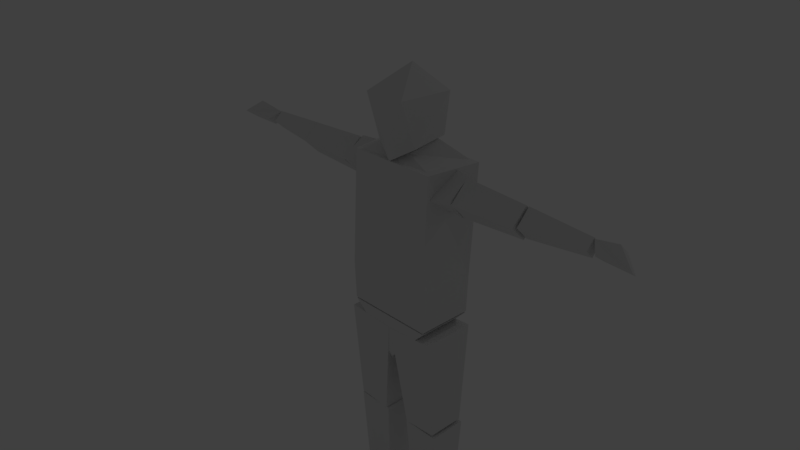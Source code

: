 # Source: main_base.blend  (saved by Blender 2.79.0; exported with 4.5.12 LTS)
import bpy
from mathutils import Matrix  # noqa: F401  (used for matrix-valued properties, if any)

bpy.ops.wm.read_factory_settings(use_empty=True)
scene = bpy.context.scene
scene.name = 'Scene'

# ---- collections
col_collection_1 = bpy.data.collections.new('Collection 1'); scene.collection.children.link(col_collection_1)

# ---- world
world_world = bpy.data.worlds.new('World'); scene.world = world_world
world_world.color = (0.05088, 0.05088, 0.05088)
world_world.use_sun_shadow = False
world_world.sun_shadow_jitter_overblur = 0.0
world_world.cycles.sampling_method = 'MANUAL'

# ---- cameras
cam_camera = bpy.data.cameras.new('Camera')
cam_camera.clip_end = 100.0
cam_camera.lens = 35.0
cam_camera.sensor_width = 32.0
cam_camera.sensor_height = 18.0
cam_camera.ortho_scale = 7.314
cam_camera.dof.focus_distance = 0.0
cam_camera.dof.aperture_fstop = 128.0

# ---- lights
light_lamp = bpy.data.lights.new('Lamp', 'POINT')
light_lamp.transmission_factor = 0.0
light_lamp.cutoff_distance = 30.0
light_lamp.energy = 100.0
light_lamp.shadow_buffer_clip_start = 1.001
light_lamp.shadow_soft_size = 0.1
light_lamp.shadow_maximum_resolution = 0.006
light_lamp.use_absolute_resolution = True

# ---- meshes
me_cube_005 = bpy.data.meshes.new('Cube.005')
me_cube_005.from_pydata([(-0.8255, -0.8255, -1.0), (-1.181, -1.181, 1.0), (-0.8255, 0.8255, -1.0), (-1.181, 1.181, 1.0), (0.8255, -0.8255, -1.0), (1.181, -1.181, 1.0), (0.8255, 0.8255, -1.0), (1.181, 1.181, 1.0), (-1.29, -0.9276, 4.094), (0.3325, -0.4774, 4.249), (-1.29, 1.268, 4.094), (-0.08817, 0.6927, 4.42), (2.906, -0.9276, 4.178), (1.253, -0.4774, 4.267), (2.906, 1.268, 4.178), (1.629, 0.6927, 4.454), (0.8278, -1.145, 4.163), (1.834, -0.7352, 4.445), (0.7662, -1.247, 4.441), (-0.291, -0.7331, 4.403), (-0.1357, 0.9656, 4.458), (1.667, 0.9658, 4.494), (1.665, -1.387, 5.289), (-0.3039, -1.381, 5.249), (-0.5489, 0.89, 5.245), (0.6355, 1.434, 5.269), (1.901, 0.89, 5.293), (0.5762, 0.09354, 5.701), (0.7328, -2.68, -2.967), (0.9279, 0.2961, -2.421), (-0.229, -2.68, -2.986), (-0.5592, 0.2961, -2.45), (0.8791, 0.5802, -2.96), (0.9629, 0.8437, -2.701), (-0.3761, 0.5802, -2.985), (-0.5242, 0.8437, -2.73), (-8.213, 0.08111, 3.795), (-5.317, 0.01535, 3.929), (-8.193, 0.4568, 3.633), (-5.283, 0.6357, 3.663), (-8.193, -0.2946, 3.633), (-5.283, -0.605, 3.663), (-8.173, 0.08111, 3.472), (-5.25, 0.01535, 3.396), (-0.9102, -1.245, 1.246), (-1.262, -1.078, 4.109), (-0.9102, 1.245, 1.246), (-1.615, 1.296, 4.102), (3.337, -1.245, 1.33), (2.973, -1.078, 4.194), (3.337, 1.245, 1.33), (3.326, 1.296, 4.201), (-1.025, -1.296, 1.98), (-1.025, 1.296, 1.98), (3.268, 1.296, 2.065), (3.268, -1.296, 2.065), (-0.8981, -1.228, 1.217), (-0.8981, 1.228, 1.217), (1.302, -1.035, 0.3632), (3.32, -1.228, 1.301), (1.302, 1.035, 0.3632), (3.32, 1.228, 1.301), (-2.21, -0.1734, 3.386), (-2.252, -0.9401, 3.769), (-2.255, 0.7448, 3.79), (-2.278, 0.0801, 4.072), (-1.35, 0.1691, 3.331), (-0.8832, -0.9957, 3.657), (-1.403, 1.265, 3.751), (-0.9345, 0.4226, 4.068), (4.083, -0.1734, 3.511), (4.043, -0.9401, 3.894), (4.013, 0.7448, 3.914), (3.993, 0.0801, 4.197), (3.255, 0.1691, 3.423), (2.709, -0.9957, 3.729), (3.202, 1.265, 3.842), (2.657, 0.4226, 4.14), (2.212, -0.8255, -0.9672), (1.267, -1.181, 1.002), (2.212, 0.8255, -0.9672), (1.267, 1.181, 1.002), (3.852, -0.8255, -0.8895), (3.613, -1.181, 1.113), (3.852, 0.8255, -0.8895), (3.613, 1.181, 1.113), (4.039, -0.05904, 4.196), (7.001, -0.06168, 4.191), (4.083, 0.7376, 3.849), (7.036, 0.6018, 3.907), (4.082, -0.8799, 3.848), (7.036, -0.7453, 3.906), (4.126, -0.08327, 3.501), (7.072, -0.08186, 3.623), (-5.271, -0.06112, 3.947), (-2.305, -0.05971, 4.069), (-5.236, 0.6024, 3.664), (-2.262, 0.7369, 3.723), (-5.236, -0.7448, 3.662), (-2.262, -0.8806, 3.721), (-5.201, -0.0813, 3.379), (-2.219, -0.08394, 3.374), (10.0, -0.01742, 4.163), (7.084, -0.01762, 4.182), (10.03, -0.393, 4.002), (7.134, -0.6378, 3.916), (10.01, 0.3581, 4.002), (7.101, 0.6026, 3.915), (10.04, -0.01742, 3.84), (7.151, -0.01762, 3.649), (-9.452, -0.1227, 3.882), (-8.249, 0.08465, 3.781), (-9.401, 0.3899, 3.668), (-8.231, 0.4567, 3.653), (-10.25, -0.5356, 3.624), (-8.647, -0.3639, 3.631), (-10.06, -0.03463, 3.47), (-8.629, 0.02235, 3.483), (11.18, -0.2261, 4.292), (10.01, -0.01867, 4.144), (11.18, 0.2866, 4.077), (10.02, 0.3533, 4.016), (12.04, -0.6389, 4.067), (10.44, -0.4672, 4.011), (11.88, -0.138, 3.907), (10.46, 0.02235, 3.862), (2.546, -0.5967, -2.495), (2.148, -0.7901, -0.9826), (2.546, 0.6891, -2.495), (2.148, 0.8825, -0.9826), (4.007, -0.5967, -2.466), (3.95, -0.7901, -0.9467), (4.007, 0.6891, -2.466), (3.95, 0.8825, -0.9467), (-0.5536, -0.5967, -2.557), (-0.8838, -0.7901, -1.043), (-0.5536, 0.6891, -2.557), (-0.8838, 0.8825, -1.043), (0.9659, -0.5967, -2.527), (0.9177, -0.7901, -1.007), (0.9659, 0.6891, -2.527), (0.9177, 0.8825, -1.007), (3.818, -2.68, -2.905), (4.013, 0.2961, -2.359), (2.856, -2.68, -2.924), (2.526, 0.2961, -2.389), (3.964, 0.5802, -2.899), (4.048, 0.8437, -2.639), (2.709, 0.5802, -2.924), (2.561, 0.8437, -2.669)], [], [(0, 1, 3, 2), (2, 3, 7, 6), (6, 7, 5, 4), (4, 5, 1, 0), (2, 6, 4, 0), (7, 3, 1, 5), (8, 9, 11, 10), (10, 11, 15, 14), (14, 15, 13, 12), (12, 13, 9, 8), (10, 14, 12, 8), (15, 11, 9, 13), (16, 17, 18), (17, 16, 21), (16, 18, 19), (16, 19, 20), (16, 20, 21), (17, 21, 26), (18, 17, 22), (19, 18, 23), (20, 19, 24), (21, 20, 25), (17, 26, 22), (18, 22, 23), (19, 23, 24), (20, 24, 25), (21, 25, 26), (22, 26, 27), (23, 22, 27), (24, 23, 27), (25, 24, 27), (26, 25, 27), (28, 29, 31, 30), (30, 31, 35, 34), (34, 35, 33, 32), (32, 33, 29, 28), (30, 34, 32, 28), (35, 31, 29, 33), (36, 37, 39, 38), (38, 39, 43, 42), (42, 43, 41, 40), (40, 41, 37, 36), (38, 42, 40, 36), (43, 39, 37, 41), (52, 45, 47, 53), (47, 45, 49, 51), (53, 54, 50, 46), (52, 55, 49, 45), (54, 51, 49, 55), (50, 48, 44, 46), (50, 54, 55, 48), (44, 48, 55, 52), (47, 51, 54, 53), (44, 52, 53, 46), (57, 61, 60), (60, 61, 59, 58), (58, 59, 56), (57, 60, 58, 56), (61, 57, 56, 59), (62, 63, 65, 64), (64, 65, 69, 68), (68, 69, 67, 66), (66, 67, 63, 62), (64, 68, 66, 62), (69, 65, 63, 67), (70, 72, 73, 71), (72, 76, 77, 73), (76, 74, 75, 77), (74, 70, 71, 75), (72, 70, 74, 76), (77, 75, 71, 73), (78, 79, 81, 80), (80, 81, 85, 84), (84, 85, 83, 82), (82, 83, 79, 78), (80, 84, 82, 78), (85, 81, 79, 83), (86, 87, 89, 88), (88, 89, 93, 92), (92, 93, 91, 90), (90, 91, 87, 86), (88, 92, 90, 86), (93, 89, 87, 91), (94, 95, 97, 96), (96, 97, 101, 100), (100, 101, 99, 98), (98, 99, 95, 94), (96, 100, 98, 94), (101, 97, 95, 99), (102, 103, 105, 104), (104, 105, 109, 108), (108, 109, 107, 106), (106, 107, 103, 102), (104, 108, 106, 102), (109, 105, 103, 107), (110, 111, 113, 112), (112, 113, 117, 116), (116, 117, 115, 114), (114, 115, 111, 110), (112, 116, 114, 110), (117, 113, 111, 115), (118, 120, 121, 119), (120, 124, 125, 121), (124, 122, 123, 125), (122, 118, 119, 123), (120, 118, 122, 124), (125, 123, 119, 121), (126, 127, 129, 128), (128, 129, 133, 132), (132, 133, 131, 130), (130, 131, 127, 126), (128, 132, 130, 126), (133, 129, 127, 131), (134, 135, 137, 136), (136, 137, 141, 140), (140, 141, 139, 138), (138, 139, 135, 134), (136, 140, 138, 134), (141, 137, 135, 139), (142, 143, 145, 144), (144, 145, 149, 148), (148, 149, 147, 146), (146, 147, 143, 142), (144, 148, 146, 142), (149, 145, 143, 147)])
me_cube_005.use_remesh_preserve_volume = False
me_cube_005.use_remesh_preserve_attributes = False
me_cube_005.use_mirror_vertex_groups = False
me_cube_005.update()
arm_armature_004 = bpy.data.armatures.new('Armature.004')  # bones are not reproduced

# ---- objects
ob_armature_004 = bpy.data.objects.new('Armature.004', arm_armature_004)
ob_cube_004 = bpy.data.objects.new('Cube.004', me_cube_005)
ob_lamp = bpy.data.objects.new('Lamp', light_lamp)
ob_camera = bpy.data.objects.new('Camera', cam_camera)

# ---- transforms, parenting, visibility, modifiers, constraints
ob_armature_004.location = (0.2634, -0.002668, 2.01)
ob_armature_004.lineart.crease_threshold = 0.0
ob_cube_004.parent = ob_armature_004
ob_cube_004.matrix_parent_inverse = Matrix(((1.0, 0.0, 0.0, -0.2634), (0.0, 1.0, 0.0, 0.002668), (0.0, 0.0, 1.0, -2.01), (0.0, 0.0, 0.0, 1.0)))
ob_cube_004.location = (-0.5369, -4.636e-08, -0.154)
ob_cube_004.rotation_euler = (1.668e-10, 0.04981, 6.698e-09)
ob_cube_004.scale = (0.6176, 0.666, 1.548)
ob_cube_004.lineart.crease_threshold = 0.0
_vg = ob_cube_004.vertex_groups.new(name='Bone')
_vg.add([8, 9, 10, 11, 12, 13, 14, 15, 44, 45, 46, 47, 48, 49, 50, 51, 52, 53, 54, 55], 1.0, 'REPLACE')
_vg = ob_cube_004.vertex_groups.new(name='Bone.003')
_vg.add([16, 17, 18, 19, 20, 21, 22, 23, 24, 25, 26, 27], 1.0, 'REPLACE')
_vg = ob_cube_004.vertex_groups.new(name='Bone.001')
for _i, _w in zip([0, 1, 2, 3, 4, 5, 7], [0.02168, 0.9096, 0.0101, 0.9292, 0.01198, 0.7301, 0.7356]): _vg.add([_i], _w, 'REPLACE')
_vg = ob_cube_004.vertex_groups.new(name='Bone.002')
for _i, _w in zip([78, 79, 80, 81, 82, 83, 85], [0.01396, 0.7377, 0.004504, 0.7426, 0.01996, 0.9195, 0.9356]): _vg.add([_i], _w, 'REPLACE')
_vg = ob_cube_004.vertex_groups.new(name='Bone.004')
for _i, _w in zip([62, 63, 64, 65, 66, 67, 68, 69], [0.9438, 0.8333, 0.8204, 0.6061, 0.9758, 0.9617, 0.9378, 0.9457]): _vg.add([_i], _w, 'REPLACE')
_vg = ob_cube_004.vertex_groups.new(name='Bone.005')
for _i, _w in zip([62, 63, 64, 65, 67, 68, 69, 94, 95, 96, 97, 98, 99, 100, 101], [0.05617, 0.1667, 0.1796, 0.3939, 0.02657, 0.0622, 0.05428, 1.0, 1.0, 1.0, 1.0, 1.0, 1.0, 1.0, 1.0]): _vg.add([_i], _w, 'REPLACE')
_vg = ob_cube_004.vertex_groups.new(name='Bone.006')
_vg.add([36, 37, 38, 39, 40, 41, 42, 43], 1.0, 'REPLACE')
_vg = ob_cube_004.vertex_groups.new(name='Bone.007')
_vg.add([110, 111, 112, 113, 114, 115, 116, 117], 1.0, 'REPLACE')
_vg = ob_cube_004.vertex_groups.new(name='Bone.008')
for _i, _w in zip([0, 1, 2, 3, 4, 5, 6, 7, 134, 135, 136, 137, 138, 139, 140, 141], [0.9642, 0.09037, 0.9699, 0.07075, 0.969, 0.2699, 0.98, 0.2644, 0.2901, 0.4524, 0.291, 0.4663, 0.2488, 0.08268, 0.2487, 0.07711]): _vg.add([_i], _w, 'REPLACE')
_vg = ob_cube_004.vertex_groups.new(name='Bone.009')
for _i, _w in zip([28, 29, 30, 31, 32, 33, 34, 35, 134, 135, 136, 137, 138, 139, 140, 141], [0.7891, 0.9409, 0.7938, 0.8359, 0.5461, 0.8024, 0.4938, 0.4081, 0.7099, 0.5476, 0.709, 0.5337, 0.7512, 0.9173, 0.7513, 0.9229]): _vg.add([_i], _w, 'REPLACE')
_vg = ob_cube_004.vertex_groups.new(name='Bone.010')
for _i, _w in zip([28, 29, 30, 31, 32, 33, 34, 35], [0.2109, 0.05909, 0.2062, 0.1641, 0.4539, 0.1976, 0.5062, 0.5919]): _vg.add([_i], _w, 'REPLACE')
_vg = ob_cube_004.vertex_groups.new(name='Bone.011')
for _i, _w in zip([78, 79, 80, 81, 82, 83, 84, 85, 126, 127, 128, 129, 130, 131, 132, 133], [0.968, 0.2623, 0.9727, 0.2574, 0.965, 0.08049, 0.9776, 0.0644, 0.2583, 0.09831, 0.257, 0.07487, 0.2976, 0.4613, 0.297, 0.4655]): _vg.add([_i], _w, 'REPLACE')
_vg = ob_cube_004.vertex_groups.new(name='Bone.012')
for _i, _w in zip([126, 127, 128, 129, 130, 131, 132, 133, 143, 145, 146, 147, 148, 149], [0.7417, 0.9017, 0.743, 0.9251, 0.7024, 0.5387, 0.703, 0.5345, 0.6408, 0.7551, 0.5168, 0.7295, 0.4726, 0.4107]): _vg.add([_i], _w, 'REPLACE')
_vg = ob_cube_004.vertex_groups.new(name='Bone.013')
for _i, _w in zip([142, 143, 144, 145, 146, 147, 148, 149], [0.9885, 0.3592, 0.9819, 0.2449, 0.4832, 0.2705, 0.5274, 0.5893]): _vg.add([_i], _w, 'REPLACE')
_vg = ob_cube_004.vertex_groups.new(name='Bone.014')
_vg.add([70, 71, 72, 73, 74, 75, 76, 77], 1.0, 'REPLACE')
_vg = ob_cube_004.vertex_groups.new(name='Bone.015')
for _i, _w in zip([86, 87, 88, 89, 90, 91, 92, 93], [0.9873, 0.8319, 0.9811, 0.7218, 0.9517, 0.9165, 0.9249, 0.5586]): _vg.add([_i], _w, 'REPLACE')
_vg = ob_cube_004.vertex_groups.new(name='Bone.016')
for _i, _w in zip([87, 89, 90, 91, 92, 93, 102, 103, 104, 105, 106, 107, 108, 109], [0.1681, 0.2782, 0.04659, 0.08347, 0.0751, 0.4414, 1.0, 1.0, 1.0, 1.0, 1.0, 1.0, 1.0, 1.0]): _vg.add([_i], _w, 'REPLACE')
_vg = ob_cube_004.vertex_groups.new(name='Bone.017')
_vg.add([118, 119, 120, 121, 122, 123, 124, 125], 1.0, 'REPLACE')
_m = ob_cube_004.modifiers.new('Armature', 'ARMATURE')
_m.object = ob_armature_004
ob_lamp.location = (4.076, 11.32, 13.96)
ob_lamp.rotation_euler = (0.6503, 0.05522, 1.866)
ob_lamp.lock_rotations_4d = False
ob_lamp.empty_display_type = 'ARROWS'
ob_lamp.color = (0.0, 0.0, 0.0, 0.0)
ob_lamp.lineart.crease_threshold = 0.0
ob_camera.location = (15.19, -14.43, 14.54)
ob_camera.rotation_euler = (1.109, 0.0, 0.8149)
ob_camera.lock_rotations_4d = False
ob_camera.empty_display_type = 'ARROWS'
ob_camera.color = (0.0, 0.0, 0.0, 0.0)
ob_camera.display_type = 'WIRE'
ob_camera.lineart.crease_threshold = 0.0

# ---- collection membership
col_collection_1.objects.link(ob_armature_004)
col_collection_1.objects.link(ob_cube_004)
col_collection_1.objects.link(ob_lamp)
col_collection_1.objects.link(ob_camera)

# ---- scene / render settings (as saved in the file)
scene.camera = ob_camera
scene.frame_start = 1; scene.frame_end = 250; scene.frame_set(110)
scene.render.engine = 'BLENDER_EEVEE_NEXT'
scene.render.resolution_percentage = 50
scene.render.dither_intensity = 0.0
scene.cycles.use_denoising = False
scene.cycles.samples = 128
scene.cycles.sampling_pattern = 'TABULATED_SOBOL'
scene.cycles.use_adaptive_sampling = False
scene.cycles.use_light_tree = False
scene.cycles.blur_glossy = 0.0
scene.cycles.sample_clamp_indirect = 0.0
scene.view_settings.view_transform = 'Standard'
bpy.context.view_layer.update()
